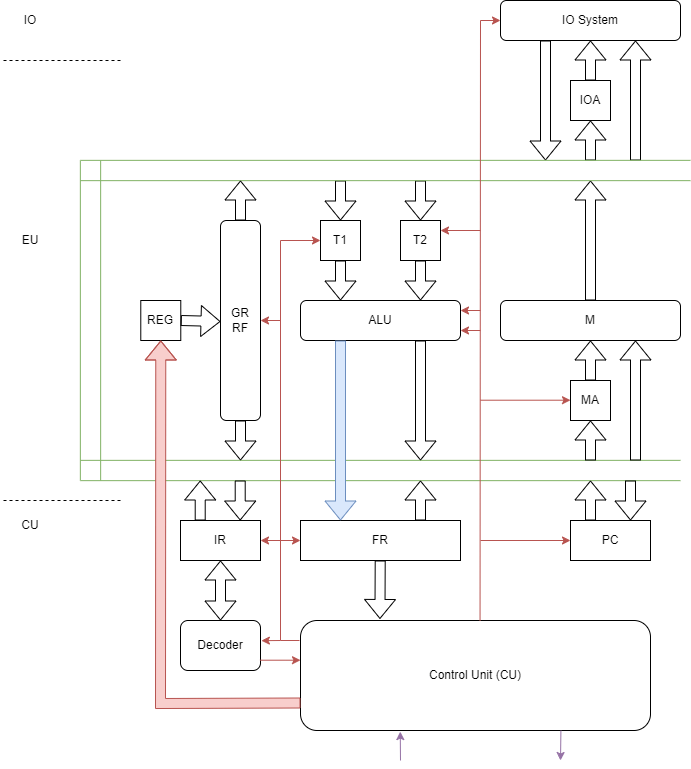

The diagram above was exported from draw.io. Its source (the exported page's mxGraphModel, read from the mxfile embedded in the PNG):
<mxGraphModel dx="1430" dy="790" grid="1" gridSize="10" guides="1" tooltips="1" connect="1" arrows="1" fold="1" page="1" pageScale="1" pageWidth="1169" pageHeight="827" math="0" shadow="0">
  <root>
    <mxCell id="0" />
    <mxCell id="1" parent="0" />
    <mxCell id="w4ypoUHhYFHXSaaBUVkP-26" value="" style="shape=link;html=1;rounded=0;width=20.285714285714285;fillColor=#d5e8d4;strokeColor=#82b366;" edge="1" parent="1">
      <mxGeometry width="100" relative="1" as="geometry">
        <mxPoint x="560" y="490" as="sourcePoint" />
        <mxPoint x="1160" y="490" as="targetPoint" />
      </mxGeometry>
    </mxCell>
    <mxCell id="w4ypoUHhYFHXSaaBUVkP-1" value="" style="shape=link;html=1;rounded=0;width=20.285714285714285;fillColor=#d5e8d4;strokeColor=#82b366;" edge="1" parent="1">
      <mxGeometry width="100" relative="1" as="geometry">
        <mxPoint x="570" y="500" as="sourcePoint" />
        <mxPoint x="570" y="180" as="targetPoint" />
      </mxGeometry>
    </mxCell>
    <mxCell id="w4ypoUHhYFHXSaaBUVkP-2" value="IO System" style="rounded=1;whiteSpace=wrap;html=1;" vertex="1" parent="1">
      <mxGeometry x="980" y="20" width="180" height="40" as="geometry" />
    </mxCell>
    <mxCell id="w4ypoUHhYFHXSaaBUVkP-3" value="IOA" style="rounded=0;whiteSpace=wrap;html=1;" vertex="1" parent="1">
      <mxGeometry x="1050" y="100" width="40" height="40" as="geometry" />
    </mxCell>
    <mxCell id="w4ypoUHhYFHXSaaBUVkP-4" value="&amp;nbsp;&amp;nbsp;" style="shape=flexArrow;endArrow=classic;html=1;rounded=0;entryX=0.75;entryY=1;entryDx=0;entryDy=0;" edge="1" parent="1" target="w4ypoUHhYFHXSaaBUVkP-2">
      <mxGeometry x="0.0081" y="9" width="50" height="50" relative="1" as="geometry">
        <mxPoint x="1115" y="180" as="sourcePoint" />
        <mxPoint x="860" y="230" as="targetPoint" />
        <mxPoint as="offset" />
      </mxGeometry>
    </mxCell>
    <mxCell id="w4ypoUHhYFHXSaaBUVkP-5" value="" style="shape=flexArrow;endArrow=classic;html=1;rounded=0;entryX=0.5;entryY=1;entryDx=0;entryDy=0;" edge="1" parent="1" target="w4ypoUHhYFHXSaaBUVkP-3">
      <mxGeometry width="50" height="50" relative="1" as="geometry">
        <mxPoint x="1070" y="180" as="sourcePoint" />
        <mxPoint x="860" y="230" as="targetPoint" />
      </mxGeometry>
    </mxCell>
    <mxCell id="w4ypoUHhYFHXSaaBUVkP-6" value="" style="shape=flexArrow;endArrow=classic;html=1;rounded=0;exitX=0.5;exitY=0;exitDx=0;exitDy=0;entryX=0.5;entryY=1;entryDx=0;entryDy=0;" edge="1" parent="1" source="w4ypoUHhYFHXSaaBUVkP-3" target="w4ypoUHhYFHXSaaBUVkP-2">
      <mxGeometry width="50" height="50" relative="1" as="geometry">
        <mxPoint x="810" y="280" as="sourcePoint" />
        <mxPoint x="860" y="230" as="targetPoint" />
      </mxGeometry>
    </mxCell>
    <mxCell id="w4ypoUHhYFHXSaaBUVkP-7" value="" style="shape=flexArrow;endArrow=classic;html=1;rounded=0;exitX=0.25;exitY=1;exitDx=0;exitDy=0;" edge="1" parent="1" source="w4ypoUHhYFHXSaaBUVkP-2">
      <mxGeometry width="50" height="50" relative="1" as="geometry">
        <mxPoint x="810" y="280" as="sourcePoint" />
        <mxPoint x="1025" y="180" as="targetPoint" />
      </mxGeometry>
    </mxCell>
    <mxCell id="w4ypoUHhYFHXSaaBUVkP-8" value="M" style="rounded=1;whiteSpace=wrap;html=1;" vertex="1" parent="1">
      <mxGeometry x="980" y="320" width="180" height="40" as="geometry" />
    </mxCell>
    <mxCell id="w4ypoUHhYFHXSaaBUVkP-9" value="MA" style="rounded=0;whiteSpace=wrap;html=1;" vertex="1" parent="1">
      <mxGeometry x="1050" y="400" width="40" height="40" as="geometry" />
    </mxCell>
    <mxCell id="w4ypoUHhYFHXSaaBUVkP-10" value="" style="shape=flexArrow;endArrow=classic;html=1;rounded=0;entryX=0.5;entryY=1;entryDx=0;entryDy=0;exitX=0.5;exitY=0;exitDx=0;exitDy=0;" edge="1" parent="1" source="w4ypoUHhYFHXSaaBUVkP-9" target="w4ypoUHhYFHXSaaBUVkP-8">
      <mxGeometry width="50" height="50" relative="1" as="geometry">
        <mxPoint x="980" y="390" as="sourcePoint" />
        <mxPoint x="610" y="500" as="targetPoint" />
      </mxGeometry>
    </mxCell>
    <mxCell id="w4ypoUHhYFHXSaaBUVkP-11" value="" style="shape=flexArrow;endArrow=classic;html=1;rounded=0;entryX=0.75;entryY=1;entryDx=0;entryDy=0;" edge="1" parent="1" target="w4ypoUHhYFHXSaaBUVkP-8">
      <mxGeometry width="50" height="50" relative="1" as="geometry">
        <mxPoint x="1115" y="480" as="sourcePoint" />
        <mxPoint x="1115" y="480" as="targetPoint" />
      </mxGeometry>
    </mxCell>
    <mxCell id="w4ypoUHhYFHXSaaBUVkP-12" value="" style="shape=flexArrow;endArrow=classic;html=1;rounded=0;entryX=0.5;entryY=1;entryDx=0;entryDy=0;" edge="1" parent="1" target="w4ypoUHhYFHXSaaBUVkP-9">
      <mxGeometry width="50" height="50" relative="1" as="geometry">
        <mxPoint x="1070" y="480" as="sourcePoint" />
        <mxPoint x="1070" y="480" as="targetPoint" />
      </mxGeometry>
    </mxCell>
    <mxCell id="w4ypoUHhYFHXSaaBUVkP-13" value="T1" style="rounded=0;whiteSpace=wrap;html=1;" vertex="1" parent="1">
      <mxGeometry x="800" y="240" width="40" height="40" as="geometry" />
    </mxCell>
    <mxCell id="w4ypoUHhYFHXSaaBUVkP-14" value="T2" style="rounded=0;whiteSpace=wrap;html=1;" vertex="1" parent="1">
      <mxGeometry x="880" y="240" width="40" height="40" as="geometry" />
    </mxCell>
    <mxCell id="w4ypoUHhYFHXSaaBUVkP-15" value="GR&lt;br&gt;RF" style="rounded=1;whiteSpace=wrap;html=1;" vertex="1" parent="1">
      <mxGeometry x="700" y="240" width="40" height="200" as="geometry" />
    </mxCell>
    <mxCell id="w4ypoUHhYFHXSaaBUVkP-16" value="REG" style="rounded=0;whiteSpace=wrap;html=1;" vertex="1" parent="1">
      <mxGeometry x="620.28" y="320" width="40" height="40" as="geometry" />
    </mxCell>
    <mxCell id="w4ypoUHhYFHXSaaBUVkP-17" value="IR" style="rounded=0;whiteSpace=wrap;html=1;" vertex="1" parent="1">
      <mxGeometry x="660" y="540" width="80" height="40" as="geometry" />
    </mxCell>
    <mxCell id="w4ypoUHhYFHXSaaBUVkP-18" value="FR" style="rounded=0;whiteSpace=wrap;html=1;" vertex="1" parent="1">
      <mxGeometry x="780" y="540" width="160" height="40" as="geometry" />
    </mxCell>
    <mxCell id="w4ypoUHhYFHXSaaBUVkP-19" value="PC" style="rounded=0;whiteSpace=wrap;html=1;" vertex="1" parent="1">
      <mxGeometry x="1050" y="540" width="80" height="40" as="geometry" />
    </mxCell>
    <mxCell id="w4ypoUHhYFHXSaaBUVkP-20" value="ALU" style="rounded=1;whiteSpace=wrap;html=1;" vertex="1" parent="1">
      <mxGeometry x="780" y="320" width="160" height="40" as="geometry" />
    </mxCell>
    <mxCell id="w4ypoUHhYFHXSaaBUVkP-21" value="" style="shape=flexArrow;endArrow=classic;html=1;rounded=0;entryX=0.5;entryY=0;entryDx=0;entryDy=0;" edge="1" parent="1" target="w4ypoUHhYFHXSaaBUVkP-13">
      <mxGeometry width="50" height="50" relative="1" as="geometry">
        <mxPoint x="820" y="200" as="sourcePoint" />
        <mxPoint x="500" y="330" as="targetPoint" />
      </mxGeometry>
    </mxCell>
    <mxCell id="w4ypoUHhYFHXSaaBUVkP-22" value="" style="shape=flexArrow;endArrow=classic;html=1;rounded=0;entryX=0.5;entryY=0;entryDx=0;entryDy=0;" edge="1" parent="1" target="w4ypoUHhYFHXSaaBUVkP-14">
      <mxGeometry width="50" height="50" relative="1" as="geometry">
        <mxPoint x="900" y="200" as="sourcePoint" />
        <mxPoint x="500" y="330" as="targetPoint" />
      </mxGeometry>
    </mxCell>
    <mxCell id="w4ypoUHhYFHXSaaBUVkP-23" value="" style="shape=flexArrow;endArrow=classic;html=1;rounded=0;exitX=0.5;exitY=1;exitDx=0;exitDy=0;entryX=0.25;entryY=0;entryDx=0;entryDy=0;" edge="1" parent="1" source="w4ypoUHhYFHXSaaBUVkP-13" target="w4ypoUHhYFHXSaaBUVkP-20">
      <mxGeometry width="50" height="50" relative="1" as="geometry">
        <mxPoint x="450" y="380" as="sourcePoint" />
        <mxPoint x="500" y="330" as="targetPoint" />
      </mxGeometry>
    </mxCell>
    <mxCell id="w4ypoUHhYFHXSaaBUVkP-24" value="" style="shape=flexArrow;endArrow=classic;html=1;rounded=0;exitX=0.5;exitY=1;exitDx=0;exitDy=0;entryX=0.75;entryY=0;entryDx=0;entryDy=0;" edge="1" parent="1" source="w4ypoUHhYFHXSaaBUVkP-14" target="w4ypoUHhYFHXSaaBUVkP-20">
      <mxGeometry width="50" height="50" relative="1" as="geometry">
        <mxPoint x="450" y="380" as="sourcePoint" />
        <mxPoint x="500" y="330" as="targetPoint" />
      </mxGeometry>
    </mxCell>
    <mxCell id="w4ypoUHhYFHXSaaBUVkP-25" value="" style="shape=flexArrow;endArrow=classic;html=1;rounded=0;exitX=0.5;exitY=0;exitDx=0;exitDy=0;" edge="1" parent="1" source="w4ypoUHhYFHXSaaBUVkP-8">
      <mxGeometry width="50" height="50" relative="1" as="geometry">
        <mxPoint x="550" y="450" as="sourcePoint" />
        <mxPoint x="1070" y="200" as="targetPoint" />
      </mxGeometry>
    </mxCell>
    <mxCell id="w4ypoUHhYFHXSaaBUVkP-27" value="" style="shape=flexArrow;endArrow=classic;html=1;rounded=0;exitX=0.25;exitY=0;exitDx=0;exitDy=0;" edge="1" parent="1" source="w4ypoUHhYFHXSaaBUVkP-19">
      <mxGeometry width="50" height="50" relative="1" as="geometry">
        <mxPoint x="580" y="450" as="sourcePoint" />
        <mxPoint x="1070" y="500" as="targetPoint" />
      </mxGeometry>
    </mxCell>
    <mxCell id="w4ypoUHhYFHXSaaBUVkP-28" value="" style="shape=flexArrow;endArrow=classic;html=1;rounded=0;entryX=0.75;entryY=0;entryDx=0;entryDy=0;" edge="1" parent="1" target="w4ypoUHhYFHXSaaBUVkP-19">
      <mxGeometry width="50" height="50" relative="1" as="geometry">
        <mxPoint x="1110" y="500" as="sourcePoint" />
        <mxPoint x="630" y="400" as="targetPoint" />
      </mxGeometry>
    </mxCell>
    <mxCell id="w4ypoUHhYFHXSaaBUVkP-29" value="" style="shape=flexArrow;endArrow=classic;html=1;rounded=0;exitX=0.75;exitY=0;exitDx=0;exitDy=0;" edge="1" parent="1" source="w4ypoUHhYFHXSaaBUVkP-18">
      <mxGeometry width="50" height="50" relative="1" as="geometry">
        <mxPoint x="880" y="540" as="sourcePoint" />
        <mxPoint x="900" y="500" as="targetPoint" />
      </mxGeometry>
    </mxCell>
    <mxCell id="w4ypoUHhYFHXSaaBUVkP-31" value="" style="shape=flexArrow;endArrow=classic;html=1;rounded=0;exitX=0.75;exitY=1;exitDx=0;exitDy=0;" edge="1" parent="1" source="w4ypoUHhYFHXSaaBUVkP-20">
      <mxGeometry width="50" height="50" relative="1" as="geometry">
        <mxPoint x="710" y="490" as="sourcePoint" />
        <mxPoint x="900" y="480" as="targetPoint" />
      </mxGeometry>
    </mxCell>
    <mxCell id="w4ypoUHhYFHXSaaBUVkP-30" value="" style="shape=flexArrow;endArrow=classic;html=1;rounded=0;exitX=0.25;exitY=1;exitDx=0;exitDy=0;entryX=0.25;entryY=0;entryDx=0;entryDy=0;fillColor=#dae8fc;strokeColor=#6c8ebf;" edge="1" parent="1" source="w4ypoUHhYFHXSaaBUVkP-20" target="w4ypoUHhYFHXSaaBUVkP-18">
      <mxGeometry width="50" height="50" relative="1" as="geometry">
        <mxPoint x="550" y="450" as="sourcePoint" />
        <mxPoint x="600" y="400" as="targetPoint" />
      </mxGeometry>
    </mxCell>
    <mxCell id="w4ypoUHhYFHXSaaBUVkP-32" value="" style="shape=flexArrow;endArrow=classic;html=1;rounded=0;exitX=0.25;exitY=0;exitDx=0;exitDy=0;" edge="1" parent="1">
      <mxGeometry width="50" height="50" relative="1" as="geometry">
        <mxPoint x="679.71" y="540" as="sourcePoint" />
        <mxPoint x="679.71" y="500" as="targetPoint" />
      </mxGeometry>
    </mxCell>
    <mxCell id="w4ypoUHhYFHXSaaBUVkP-33" value="" style="shape=flexArrow;endArrow=classic;html=1;rounded=0;entryX=0.75;entryY=0;entryDx=0;entryDy=0;" edge="1" parent="1">
      <mxGeometry width="50" height="50" relative="1" as="geometry">
        <mxPoint x="719.71" y="500" as="sourcePoint" />
        <mxPoint x="719.71" y="540" as="targetPoint" />
      </mxGeometry>
    </mxCell>
    <mxCell id="w4ypoUHhYFHXSaaBUVkP-34" value="" style="shape=link;html=1;rounded=0;width=20.285714285714285;fillColor=#d5e8d4;strokeColor=#82b366;shadow=0;flowAnimation=0;targetPerimeterSpacing=6;sourcePerimeterSpacing=6;endSize=10;startSize=10;" edge="1" parent="1">
      <mxGeometry width="100" relative="1" as="geometry">
        <mxPoint x="560" y="190" as="sourcePoint" />
        <mxPoint x="1170" y="190" as="targetPoint" />
      </mxGeometry>
    </mxCell>
    <mxCell id="w4ypoUHhYFHXSaaBUVkP-35" value="" style="shape=flexArrow;endArrow=classic;html=1;rounded=0;exitX=0.5;exitY=0;exitDx=0;exitDy=0;" edge="1" parent="1" source="w4ypoUHhYFHXSaaBUVkP-15">
      <mxGeometry width="50" height="50" relative="1" as="geometry">
        <mxPoint x="770" y="400" as="sourcePoint" />
        <mxPoint x="720" y="200" as="targetPoint" />
      </mxGeometry>
    </mxCell>
    <mxCell id="w4ypoUHhYFHXSaaBUVkP-36" value="" style="shape=flexArrow;endArrow=classic;html=1;rounded=0;exitX=0.5;exitY=1;exitDx=0;exitDy=0;" edge="1" parent="1" source="w4ypoUHhYFHXSaaBUVkP-15">
      <mxGeometry width="50" height="50" relative="1" as="geometry">
        <mxPoint x="750" y="409" as="sourcePoint" />
        <mxPoint x="720" y="480" as="targetPoint" />
      </mxGeometry>
    </mxCell>
    <mxCell id="w4ypoUHhYFHXSaaBUVkP-37" value="" style="shape=flexArrow;endArrow=classic;html=1;rounded=0;exitX=1;exitY=0.5;exitDx=0;exitDy=0;entryX=-0.007;entryY=0.775;entryDx=0;entryDy=0;entryPerimeter=0;" edge="1" parent="1" source="w4ypoUHhYFHXSaaBUVkP-16">
      <mxGeometry width="50" height="50" relative="1" as="geometry">
        <mxPoint x="780.28" y="346" as="sourcePoint" />
        <mxPoint x="700" y="341" as="targetPoint" />
      </mxGeometry>
    </mxCell>
    <mxCell id="w4ypoUHhYFHXSaaBUVkP-38" value="Control Unit (CU)" style="rounded=1;whiteSpace=wrap;html=1;" vertex="1" parent="1">
      <mxGeometry x="780" y="640" width="350" height="110" as="geometry" />
    </mxCell>
    <mxCell id="w4ypoUHhYFHXSaaBUVkP-39" value="Decoder" style="rounded=1;whiteSpace=wrap;html=1;" vertex="1" parent="1">
      <mxGeometry x="660" y="640" width="80" height="50" as="geometry" />
    </mxCell>
    <mxCell id="w4ypoUHhYFHXSaaBUVkP-41" value="" style="endArrow=classic;html=1;rounded=0;fillColor=#f8cecc;strokeColor=#b85450;exitX=0.993;exitY=0.794;exitDx=0;exitDy=0;entryX=0;entryY=0.361;entryDx=0;entryDy=0;entryPerimeter=0;exitPerimeter=0;" edge="1" parent="1" source="w4ypoUHhYFHXSaaBUVkP-39" target="w4ypoUHhYFHXSaaBUVkP-38">
      <mxGeometry width="50" height="50" relative="1" as="geometry">
        <mxPoint x="789" y="662" as="sourcePoint" />
        <mxPoint x="750" y="663" as="targetPoint" />
      </mxGeometry>
    </mxCell>
    <mxCell id="w4ypoUHhYFHXSaaBUVkP-42" value="" style="shape=flexArrow;endArrow=classic;html=1;rounded=0;entryX=0.227;entryY=-0.014;entryDx=0;entryDy=0;entryPerimeter=0;" edge="1" parent="1" target="w4ypoUHhYFHXSaaBUVkP-38">
      <mxGeometry width="50" height="50" relative="1" as="geometry">
        <mxPoint x="859.71" y="580" as="sourcePoint" />
        <mxPoint x="859.71" y="620" as="targetPoint" />
      </mxGeometry>
    </mxCell>
    <mxCell id="w4ypoUHhYFHXSaaBUVkP-43" value="" style="endArrow=classic;startArrow=classic;html=1;rounded=0;exitX=1;exitY=0.5;exitDx=0;exitDy=0;entryX=0;entryY=0.5;entryDx=0;entryDy=0;fillColor=#f8cecc;strokeColor=#b85450;" edge="1" parent="1" source="w4ypoUHhYFHXSaaBUVkP-17" target="w4ypoUHhYFHXSaaBUVkP-18">
      <mxGeometry width="50" height="50" relative="1" as="geometry">
        <mxPoint x="830" y="570" as="sourcePoint" />
        <mxPoint x="880" y="520" as="targetPoint" />
      </mxGeometry>
    </mxCell>
    <mxCell id="w4ypoUHhYFHXSaaBUVkP-44" value="" style="endArrow=none;html=1;rounded=0;fillColor=#f8cecc;strokeColor=#b85450;exitX=0.513;exitY=0.004;exitDx=0;exitDy=0;exitPerimeter=0;" edge="1" parent="1" source="w4ypoUHhYFHXSaaBUVkP-38">
      <mxGeometry width="50" height="50" relative="1" as="geometry">
        <mxPoint x="830" y="570" as="sourcePoint" />
        <mxPoint x="960" y="40" as="targetPoint" />
      </mxGeometry>
    </mxCell>
    <mxCell id="w4ypoUHhYFHXSaaBUVkP-45" value="" style="endArrow=classic;html=1;rounded=0;fillColor=#f8cecc;strokeColor=#b85450;entryX=0;entryY=0.5;entryDx=0;entryDy=0;" edge="1" parent="1" target="w4ypoUHhYFHXSaaBUVkP-19">
      <mxGeometry width="50" height="50" relative="1" as="geometry">
        <mxPoint x="960" y="560" as="sourcePoint" />
        <mxPoint x="880" y="410" as="targetPoint" />
      </mxGeometry>
    </mxCell>
    <mxCell id="w4ypoUHhYFHXSaaBUVkP-46" value="" style="endArrow=classic;html=1;rounded=0;fillColor=#f8cecc;strokeColor=#b85450;entryX=0;entryY=0.5;entryDx=0;entryDy=0;" edge="1" parent="1">
      <mxGeometry width="50" height="50" relative="1" as="geometry">
        <mxPoint x="960" y="419.71000000000004" as="sourcePoint" />
        <mxPoint x="1050" y="419.71000000000004" as="targetPoint" />
      </mxGeometry>
    </mxCell>
    <mxCell id="w4ypoUHhYFHXSaaBUVkP-47" value="" style="endArrow=classic;html=1;rounded=0;fillColor=#f8cecc;strokeColor=#b85450;entryX=1;entryY=0.25;entryDx=0;entryDy=0;" edge="1" parent="1" target="w4ypoUHhYFHXSaaBUVkP-20">
      <mxGeometry width="50" height="50" relative="1" as="geometry">
        <mxPoint x="960" y="330" as="sourcePoint" />
        <mxPoint x="1070" y="580" as="targetPoint" />
      </mxGeometry>
    </mxCell>
    <mxCell id="w4ypoUHhYFHXSaaBUVkP-48" value="" style="endArrow=classic;html=1;rounded=0;fillColor=#f8cecc;strokeColor=#b85450;entryX=0;entryY=0.5;entryDx=0;entryDy=0;" edge="1" parent="1" target="w4ypoUHhYFHXSaaBUVkP-2">
      <mxGeometry width="50" height="50" relative="1" as="geometry">
        <mxPoint x="960" y="40" as="sourcePoint" />
        <mxPoint x="1080" y="590" as="targetPoint" />
      </mxGeometry>
    </mxCell>
    <mxCell id="w4ypoUHhYFHXSaaBUVkP-49" value="" style="endArrow=classic;html=1;rounded=0;fillColor=#f8cecc;strokeColor=#b85450;entryX=1;entryY=0.5;entryDx=0;entryDy=0;" edge="1" parent="1">
      <mxGeometry width="50" height="50" relative="1" as="geometry">
        <mxPoint x="960" y="250" as="sourcePoint" />
        <mxPoint x="920" y="250" as="targetPoint" />
      </mxGeometry>
    </mxCell>
    <mxCell id="w4ypoUHhYFHXSaaBUVkP-51" value="" style="shape=flexArrow;endArrow=classic;html=1;rounded=0;exitX=0;exitY=0.75;exitDx=0;exitDy=0;entryX=0.5;entryY=1;entryDx=0;entryDy=0;fillColor=#f8cecc;strokeColor=#b85450;" edge="1" parent="1" source="w4ypoUHhYFHXSaaBUVkP-38" target="w4ypoUHhYFHXSaaBUVkP-16">
      <mxGeometry width="50" height="50" relative="1" as="geometry">
        <mxPoint x="850" y="550" as="sourcePoint" />
        <mxPoint x="640.28" y="380" as="targetPoint" />
        <Array as="points">
          <mxPoint x="640" y="723" />
        </Array>
      </mxGeometry>
    </mxCell>
    <mxCell id="w4ypoUHhYFHXSaaBUVkP-52" value="" style="endArrow=none;dashed=1;html=1;rounded=0;" edge="1" parent="1">
      <mxGeometry width="50" height="50" relative="1" as="geometry">
        <mxPoint x="600" y="520" as="sourcePoint" />
        <mxPoint x="480" y="520" as="targetPoint" />
      </mxGeometry>
    </mxCell>
    <mxCell id="w4ypoUHhYFHXSaaBUVkP-53" value="" style="endArrow=none;dashed=1;html=1;rounded=0;" edge="1" parent="1">
      <mxGeometry width="50" height="50" relative="1" as="geometry">
        <mxPoint x="600" y="80" as="sourcePoint" />
        <mxPoint x="480" y="80" as="targetPoint" />
      </mxGeometry>
    </mxCell>
    <mxCell id="w4ypoUHhYFHXSaaBUVkP-54" value="CU" style="text;html=1;align=center;verticalAlign=middle;whiteSpace=wrap;rounded=0;" vertex="1" parent="1">
      <mxGeometry x="480" y="530" width="60" height="30" as="geometry" />
    </mxCell>
    <mxCell id="w4ypoUHhYFHXSaaBUVkP-55" value="EU" style="text;html=1;align=center;verticalAlign=middle;whiteSpace=wrap;rounded=0;" vertex="1" parent="1">
      <mxGeometry x="480" y="245" width="60" height="30" as="geometry" />
    </mxCell>
    <mxCell id="w4ypoUHhYFHXSaaBUVkP-56" value="IO" style="text;html=1;align=center;verticalAlign=middle;whiteSpace=wrap;rounded=0;" vertex="1" parent="1">
      <mxGeometry x="480" y="25" width="60" height="30" as="geometry" />
    </mxCell>
    <mxCell id="w4ypoUHhYFHXSaaBUVkP-57" value="" style="endArrow=classic;html=1;rounded=0;fillColor=#f8cecc;strokeColor=#b85450;entryX=1;entryY=0.75;entryDx=0;entryDy=0;" edge="1" parent="1" target="w4ypoUHhYFHXSaaBUVkP-20">
      <mxGeometry width="50" height="50" relative="1" as="geometry">
        <mxPoint x="960" y="350" as="sourcePoint" />
        <mxPoint x="950" y="340" as="targetPoint" />
      </mxGeometry>
    </mxCell>
    <mxCell id="w4ypoUHhYFHXSaaBUVkP-58" value="" style="endArrow=classic;html=1;rounded=0;entryX=0.285;entryY=1.01;entryDx=0;entryDy=0;entryPerimeter=0;fillColor=#e1d5e7;strokeColor=#9673a6;" edge="1" parent="1" target="w4ypoUHhYFHXSaaBUVkP-38">
      <mxGeometry width="50" height="50" relative="1" as="geometry">
        <mxPoint x="880" y="780" as="sourcePoint" />
        <mxPoint x="900" y="610" as="targetPoint" />
      </mxGeometry>
    </mxCell>
    <mxCell id="w4ypoUHhYFHXSaaBUVkP-59" value="" style="endArrow=classic;html=1;rounded=0;fillColor=#e1d5e7;strokeColor=#9673a6;exitX=0.744;exitY=1.002;exitDx=0;exitDy=0;exitPerimeter=0;" edge="1" parent="1" source="w4ypoUHhYFHXSaaBUVkP-38">
      <mxGeometry width="50" height="50" relative="1" as="geometry">
        <mxPoint x="870" y="790" as="sourcePoint" />
        <mxPoint x="1040" y="780" as="targetPoint" />
      </mxGeometry>
    </mxCell>
    <mxCell id="w4ypoUHhYFHXSaaBUVkP-60" value="" style="shape=flexArrow;endArrow=classic;startArrow=classic;html=1;rounded=0;entryX=0.5;entryY=1;entryDx=0;entryDy=0;exitX=0.5;exitY=0;exitDx=0;exitDy=0;" edge="1" parent="1" source="w4ypoUHhYFHXSaaBUVkP-39" target="w4ypoUHhYFHXSaaBUVkP-17">
      <mxGeometry width="100" height="100" relative="1" as="geometry">
        <mxPoint x="800" y="590" as="sourcePoint" />
        <mxPoint x="900" y="490" as="targetPoint" />
      </mxGeometry>
    </mxCell>
    <mxCell id="w4ypoUHhYFHXSaaBUVkP-61" value="" style="endArrow=none;html=1;rounded=0;fillColor=#f8cecc;strokeColor=#b85450;" edge="1" parent="1">
      <mxGeometry width="50" height="50" relative="1" as="geometry">
        <mxPoint x="779" y="660" as="sourcePoint" />
        <mxPoint x="760" y="260" as="targetPoint" />
        <Array as="points">
          <mxPoint x="760" y="660" />
        </Array>
      </mxGeometry>
    </mxCell>
    <mxCell id="w4ypoUHhYFHXSaaBUVkP-62" value="" style="endArrow=classic;html=1;rounded=0;entryX=1.011;entryY=0.403;entryDx=0;entryDy=0;entryPerimeter=0;fillColor=#f8cecc;strokeColor=#b85450;" edge="1" parent="1" target="w4ypoUHhYFHXSaaBUVkP-39">
      <mxGeometry width="50" height="50" relative="1" as="geometry">
        <mxPoint x="760" y="660" as="sourcePoint" />
        <mxPoint x="810" y="620" as="targetPoint" />
      </mxGeometry>
    </mxCell>
    <mxCell id="w4ypoUHhYFHXSaaBUVkP-63" value="" style="endArrow=classic;html=1;rounded=0;fillColor=#f8cecc;strokeColor=#b85450;" edge="1" parent="1">
      <mxGeometry width="50" height="50" relative="1" as="geometry">
        <mxPoint x="760" y="260" as="sourcePoint" />
        <mxPoint x="800" y="260" as="targetPoint" />
      </mxGeometry>
    </mxCell>
    <mxCell id="w4ypoUHhYFHXSaaBUVkP-64" value="" style="endArrow=classic;html=1;rounded=0;fillColor=#f8cecc;strokeColor=#b85450;entryX=1;entryY=0.5;entryDx=0;entryDy=0;" edge="1" parent="1" target="w4ypoUHhYFHXSaaBUVkP-15">
      <mxGeometry width="50" height="50" relative="1" as="geometry">
        <mxPoint x="760" y="340" as="sourcePoint" />
        <mxPoint x="810" y="270" as="targetPoint" />
      </mxGeometry>
    </mxCell>
  </root>
</mxGraphModel>